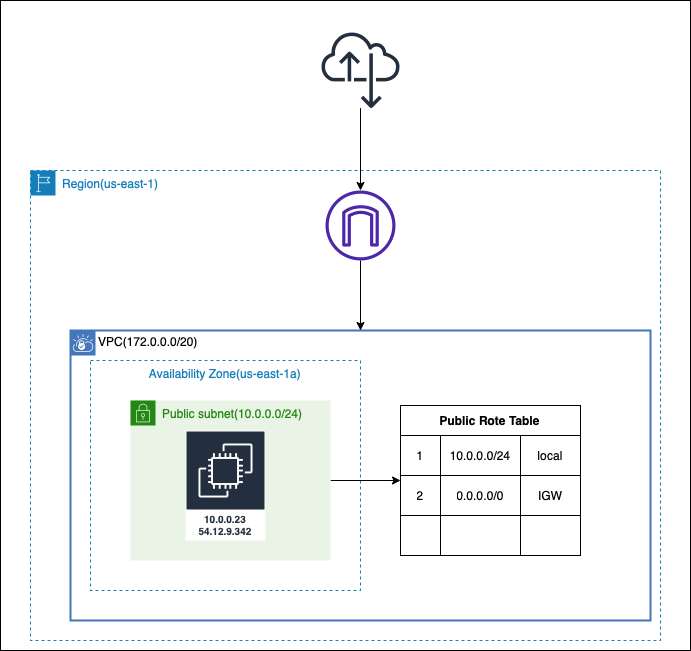

The diagram above was exported from draw.io. Its source (the exported page's mxGraphModel, read from the mxfile embedded in the PNG):
<mxGraphModel dx="1426" dy="945" grid="1" gridSize="10" guides="1" tooltips="1" connect="1" arrows="1" fold="1" page="1" pageScale="1" pageWidth="850" pageHeight="1100" math="0" shadow="0">
  <root>
    <mxCell id="0" />
    <mxCell id="1" parent="0" />
    <mxCell id="3" value="" style="group" parent="1" vertex="1" connectable="0">
      <mxGeometry x="120" y="40" width="690" height="650" as="geometry" />
    </mxCell>
    <mxCell id="2" value="" style="rounded=0;whiteSpace=wrap;html=1;" parent="3" vertex="1">
      <mxGeometry width="690" height="650" as="geometry" />
    </mxCell>
    <mxCell id="Mdlwy4bTj_w66hoR8pJX-1" value="VPC(172.0.0.0/20)" style="shape=mxgraph.ibm.box;prType=vpc;fontStyle=0;verticalAlign=top;align=left;spacingLeft=32;spacingTop=4;fillColor=none;rounded=0;whiteSpace=wrap;html=1;strokeColor=#4376BB;strokeWidth=2;dashed=0;container=1;spacing=-4;collapsible=0;expand=0;recursiveResize=0;" parent="3" vertex="1">
      <mxGeometry x="70" y="330" width="580" height="290" as="geometry" />
    </mxCell>
    <mxCell id="Mdlwy4bTj_w66hoR8pJX-6" value="Availability Zone(us-east-1a)" style="fillColor=none;strokeColor=#147EBA;dashed=1;verticalAlign=top;fontStyle=0;fontColor=#147EBA;" parent="Mdlwy4bTj_w66hoR8pJX-1" vertex="1">
      <mxGeometry x="20" y="30" width="270" height="230" as="geometry" />
    </mxCell>
    <mxCell id="E6n8bj3mth_TUjgBILko-22" style="edgeStyle=orthogonalEdgeStyle;rounded=0;orthogonalLoop=1;jettySize=auto;html=1;" parent="Mdlwy4bTj_w66hoR8pJX-1" source="E6n8bj3mth_TUjgBILko-2" target="E6n8bj3mth_TUjgBILko-7" edge="1">
      <mxGeometry relative="1" as="geometry" />
    </mxCell>
    <mxCell id="E6n8bj3mth_TUjgBILko-2" value="Public subnet(10.0.0.0/24)" style="points=[[0,0],[0.25,0],[0.5,0],[0.75,0],[1,0],[1,0.25],[1,0.5],[1,0.75],[1,1],[0.75,1],[0.5,1],[0.25,1],[0,1],[0,0.75],[0,0.5],[0,0.25]];outlineConnect=0;gradientColor=none;html=1;whiteSpace=wrap;fontSize=12;fontStyle=0;container=1;pointerEvents=0;collapsible=0;recursiveResize=0;shape=mxgraph.aws4.group;grIcon=mxgraph.aws4.group_security_group;grStroke=0;strokeColor=#248814;fillColor=#E9F3E6;verticalAlign=top;align=left;spacingLeft=30;fontColor=#248814;dashed=0;" parent="Mdlwy4bTj_w66hoR8pJX-1" vertex="1">
      <mxGeometry x="60" y="70" width="200" height="160" as="geometry" />
    </mxCell>
    <mxCell id="E6n8bj3mth_TUjgBILko-3" value="10.0.0.23&lt;br&gt;54.12.9.342" style="sketch=0;outlineConnect=0;fontColor=#232F3E;gradientColor=none;strokeColor=#ffffff;fillColor=#232F3E;dashed=0;verticalLabelPosition=middle;verticalAlign=bottom;align=center;html=1;whiteSpace=wrap;fontSize=10;fontStyle=1;spacing=3;shape=mxgraph.aws4.productIcon;prIcon=mxgraph.aws4.ec2;" parent="Mdlwy4bTj_w66hoR8pJX-1" vertex="1">
      <mxGeometry x="115" y="100" width="80" height="110" as="geometry" />
    </mxCell>
    <mxCell id="E6n8bj3mth_TUjgBILko-7" value="Public Rote Table" style="shape=table;startSize=30;container=1;collapsible=0;childLayout=tableLayout;fontStyle=1;align=center;" parent="Mdlwy4bTj_w66hoR8pJX-1" vertex="1">
      <mxGeometry x="330" y="75" width="180" height="150" as="geometry" />
    </mxCell>
    <mxCell id="E6n8bj3mth_TUjgBILko-8" value="" style="shape=tableRow;horizontal=0;startSize=0;swimlaneHead=0;swimlaneBody=0;top=0;left=0;bottom=0;right=0;collapsible=0;dropTarget=0;fillColor=none;points=[[0,0.5],[1,0.5]];portConstraint=eastwest;" parent="E6n8bj3mth_TUjgBILko-7" vertex="1">
      <mxGeometry y="30" width="180" height="40" as="geometry" />
    </mxCell>
    <mxCell id="E6n8bj3mth_TUjgBILko-9" value="1" style="shape=partialRectangle;html=1;whiteSpace=wrap;connectable=0;fillColor=none;top=0;left=0;bottom=0;right=0;overflow=hidden;" parent="E6n8bj3mth_TUjgBILko-8" vertex="1">
      <mxGeometry width="40" height="40" as="geometry">
        <mxRectangle width="40" height="40" as="alternateBounds" />
      </mxGeometry>
    </mxCell>
    <mxCell id="E6n8bj3mth_TUjgBILko-10" value="10.0.0.0/24" style="shape=partialRectangle;html=1;whiteSpace=wrap;connectable=0;fillColor=none;top=0;left=0;bottom=0;right=0;overflow=hidden;" parent="E6n8bj3mth_TUjgBILko-8" vertex="1">
      <mxGeometry x="40" width="80" height="40" as="geometry">
        <mxRectangle width="80" height="40" as="alternateBounds" />
      </mxGeometry>
    </mxCell>
    <mxCell id="E6n8bj3mth_TUjgBILko-11" value="local" style="shape=partialRectangle;html=1;whiteSpace=wrap;connectable=0;fillColor=none;top=0;left=0;bottom=0;right=0;overflow=hidden;" parent="E6n8bj3mth_TUjgBILko-8" vertex="1">
      <mxGeometry x="120" width="60" height="40" as="geometry">
        <mxRectangle width="60" height="40" as="alternateBounds" />
      </mxGeometry>
    </mxCell>
    <mxCell id="E6n8bj3mth_TUjgBILko-12" value="" style="shape=tableRow;horizontal=0;startSize=0;swimlaneHead=0;swimlaneBody=0;top=0;left=0;bottom=0;right=0;collapsible=0;dropTarget=0;fillColor=none;points=[[0,0.5],[1,0.5]];portConstraint=eastwest;" parent="E6n8bj3mth_TUjgBILko-7" vertex="1">
      <mxGeometry y="70" width="180" height="40" as="geometry" />
    </mxCell>
    <mxCell id="E6n8bj3mth_TUjgBILko-13" value="2" style="shape=partialRectangle;html=1;whiteSpace=wrap;connectable=0;fillColor=none;top=0;left=0;bottom=0;right=0;overflow=hidden;" parent="E6n8bj3mth_TUjgBILko-12" vertex="1">
      <mxGeometry width="40" height="40" as="geometry">
        <mxRectangle width="40" height="40" as="alternateBounds" />
      </mxGeometry>
    </mxCell>
    <mxCell id="E6n8bj3mth_TUjgBILko-14" value="0.0.0.0/0" style="shape=partialRectangle;html=1;whiteSpace=wrap;connectable=0;fillColor=none;top=0;left=0;bottom=0;right=0;overflow=hidden;" parent="E6n8bj3mth_TUjgBILko-12" vertex="1">
      <mxGeometry x="40" width="80" height="40" as="geometry">
        <mxRectangle width="80" height="40" as="alternateBounds" />
      </mxGeometry>
    </mxCell>
    <mxCell id="E6n8bj3mth_TUjgBILko-15" value="IGW" style="shape=partialRectangle;html=1;whiteSpace=wrap;connectable=0;fillColor=none;top=0;left=0;bottom=0;right=0;overflow=hidden;" parent="E6n8bj3mth_TUjgBILko-12" vertex="1">
      <mxGeometry x="120" width="60" height="40" as="geometry">
        <mxRectangle width="60" height="40" as="alternateBounds" />
      </mxGeometry>
    </mxCell>
    <mxCell id="E6n8bj3mth_TUjgBILko-16" value="" style="shape=tableRow;horizontal=0;startSize=0;swimlaneHead=0;swimlaneBody=0;top=0;left=0;bottom=0;right=0;collapsible=0;dropTarget=0;fillColor=none;points=[[0,0.5],[1,0.5]];portConstraint=eastwest;" parent="E6n8bj3mth_TUjgBILko-7" vertex="1">
      <mxGeometry y="110" width="180" height="40" as="geometry" />
    </mxCell>
    <mxCell id="E6n8bj3mth_TUjgBILko-17" value="" style="shape=partialRectangle;html=1;whiteSpace=wrap;connectable=0;fillColor=none;top=0;left=0;bottom=0;right=0;overflow=hidden;" parent="E6n8bj3mth_TUjgBILko-16" vertex="1">
      <mxGeometry width="40" height="40" as="geometry">
        <mxRectangle width="40" height="40" as="alternateBounds" />
      </mxGeometry>
    </mxCell>
    <mxCell id="E6n8bj3mth_TUjgBILko-18" value="" style="shape=partialRectangle;html=1;whiteSpace=wrap;connectable=0;fillColor=none;top=0;left=0;bottom=0;right=0;overflow=hidden;" parent="E6n8bj3mth_TUjgBILko-16" vertex="1">
      <mxGeometry x="40" width="80" height="40" as="geometry">
        <mxRectangle width="80" height="40" as="alternateBounds" />
      </mxGeometry>
    </mxCell>
    <mxCell id="E6n8bj3mth_TUjgBILko-19" value="" style="shape=partialRectangle;html=1;whiteSpace=wrap;connectable=0;fillColor=none;top=0;left=0;bottom=0;right=0;overflow=hidden;" parent="E6n8bj3mth_TUjgBILko-16" vertex="1">
      <mxGeometry x="120" width="60" height="40" as="geometry">
        <mxRectangle width="60" height="40" as="alternateBounds" />
      </mxGeometry>
    </mxCell>
    <mxCell id="Mdlwy4bTj_w66hoR8pJX-2" value="Region(us-east-1)" style="points=[[0,0],[0.25,0],[0.5,0],[0.75,0],[1,0],[1,0.25],[1,0.5],[1,0.75],[1,1],[0.75,1],[0.5,1],[0.25,1],[0,1],[0,0.75],[0,0.5],[0,0.25]];outlineConnect=0;gradientColor=none;html=1;whiteSpace=wrap;fontSize=12;fontStyle=0;container=1;pointerEvents=0;collapsible=0;recursiveResize=0;shape=mxgraph.aws4.group;grIcon=mxgraph.aws4.group_region;strokeColor=#147EBA;fillColor=none;verticalAlign=top;align=left;spacingLeft=30;fontColor=#147EBA;dashed=1;" parent="3" vertex="1">
      <mxGeometry x="30" y="170" width="630" height="470" as="geometry" />
    </mxCell>
    <mxCell id="Mdlwy4bTj_w66hoR8pJX-5" value="" style="sketch=0;outlineConnect=0;fontColor=#232F3E;gradientColor=none;fillColor=#4D27AA;strokeColor=none;dashed=0;verticalLabelPosition=bottom;verticalAlign=top;align=center;html=1;fontSize=12;fontStyle=0;aspect=fixed;pointerEvents=1;shape=mxgraph.aws4.internet_gateway;" parent="Mdlwy4bTj_w66hoR8pJX-2" vertex="1">
      <mxGeometry x="295" y="20" width="70" height="70" as="geometry" />
    </mxCell>
    <mxCell id="E6n8bj3mth_TUjgBILko-4" style="edgeStyle=orthogonalEdgeStyle;rounded=0;orthogonalLoop=1;jettySize=auto;html=1;" parent="3" source="Mdlwy4bTj_w66hoR8pJX-3" target="Mdlwy4bTj_w66hoR8pJX-5" edge="1">
      <mxGeometry relative="1" as="geometry" />
    </mxCell>
    <mxCell id="Mdlwy4bTj_w66hoR8pJX-3" value="" style="sketch=0;outlineConnect=0;fontColor=#232F3E;gradientColor=none;fillColor=#232F3D;strokeColor=none;dashed=0;verticalLabelPosition=bottom;verticalAlign=top;align=center;html=1;fontSize=12;fontStyle=0;aspect=fixed;pointerEvents=1;shape=mxgraph.aws4.internet_alt22;" parent="3" vertex="1">
      <mxGeometry x="321" y="30" width="78" height="78" as="geometry" />
    </mxCell>
    <mxCell id="E6n8bj3mth_TUjgBILko-5" style="edgeStyle=orthogonalEdgeStyle;rounded=0;orthogonalLoop=1;jettySize=auto;html=1;" parent="3" source="Mdlwy4bTj_w66hoR8pJX-5" target="Mdlwy4bTj_w66hoR8pJX-1" edge="1">
      <mxGeometry relative="1" as="geometry" />
    </mxCell>
  </root>
</mxGraphModel>